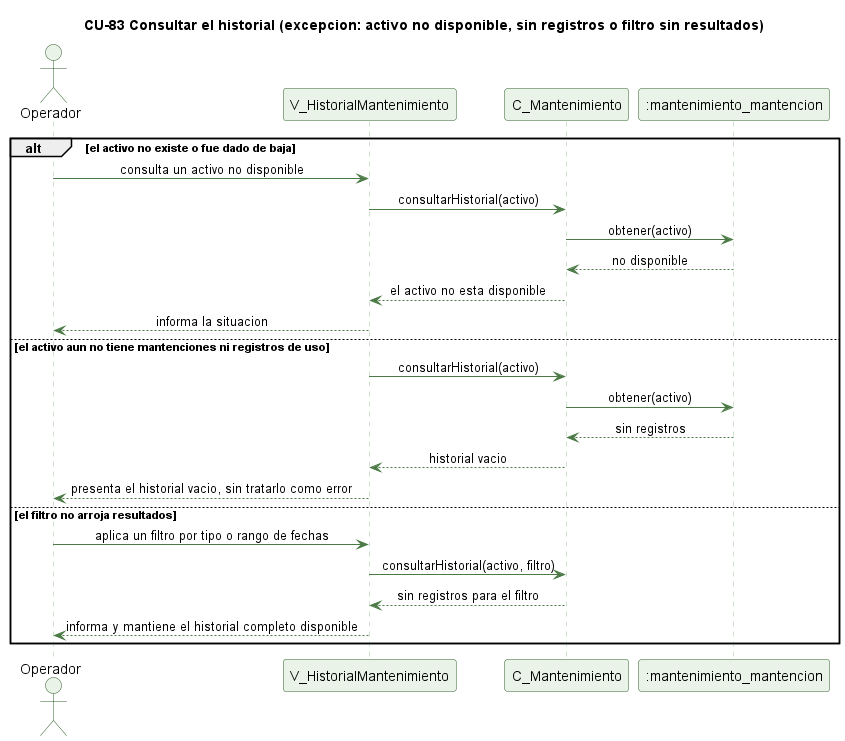

The diagram above was rendered by PlantUML. Its source (embedded in the PNG):
@startuml cu83-historial-mantenimiento-excepcion
' CU-83 Consultando el historial de mantenimiento - flujo de excepcion
skinparam backgroundColor #FFFFFF
skinparam shadowing false
skinparam defaultFontName Helvetica
skinparam sequenceMessageAlign center
skinparam ParticipantBackgroundColor #EAF3E7
skinparam ParticipantBorderColor #2E5E2A
skinparam ActorBackgroundColor #EAF3E7
skinparam ActorBorderColor #2E5E2A
skinparam sequenceLifeLineBorderColor #9CC49A
skinparam ArrowColor #4B7A46

title CU-83 Consultar el historial (excepcion: activo no disponible, sin registros o filtro sin resultados)

actor Operador
participant "V_HistorialMantenimiento" as V
participant "C_Mantenimiento" as C
participant ":mantenimiento_mantencion" as MNT

alt el activo no existe o fue dado de baja
  Operador -> V : consulta un activo no disponible
  V -> C : consultarHistorial(activo)
  C -> MNT : obtener(activo)
  MNT --> C : no disponible
  C --> V : el activo no esta disponible
  V --> Operador : informa la situacion
else el activo aun no tiene mantenciones ni registros de uso
  V -> C : consultarHistorial(activo)
  C -> MNT : obtener(activo)
  MNT --> C : sin registros
  C --> V : historial vacio
  V --> Operador : presenta el historial vacio, sin tratarlo como error
else el filtro no arroja resultados
  Operador -> V : aplica un filtro por tipo o rango de fechas
  V -> C : consultarHistorial(activo, filtro)
  C --> V : sin registros para el filtro
  V --> Operador : informa y mantiene el historial completo disponible
end

@enduml